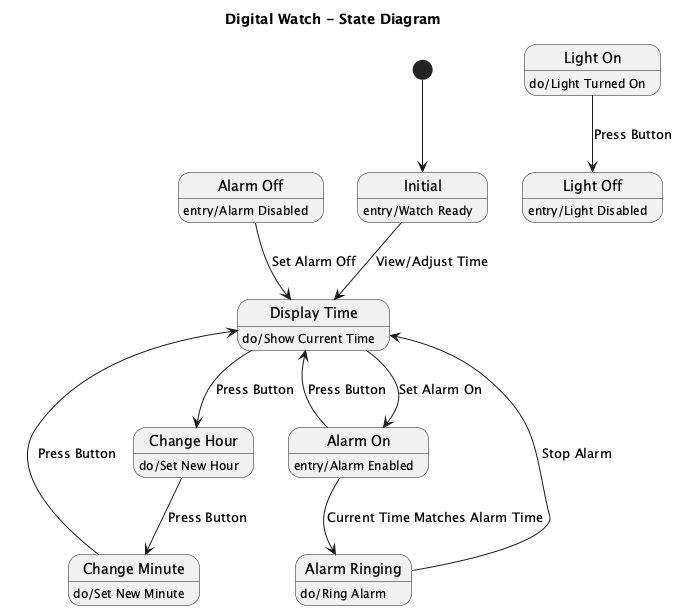

The diagram above was rendered by PlantUML. Its source (embedded in the PNG):
@startuml
title Digital Watch - State Diagram

state "Initial" as Initial
Initial : entry/Watch Ready

state "Display Time" as DisplayTime
DisplayTime : do/Show Current Time

state "Change Hour" as ChangeHour
ChangeHour : do/Set New Hour

state "Change Minute" as ChangeMinute
ChangeMinute : do/Set New Minute

state "Alarm On" as AlarmOn
AlarmOn : entry/Alarm Enabled

state "Alarm Off" as AlarmOff
AlarmOff : entry/Alarm Disabled

state "Alarm Ringing" as AlarmRinging
AlarmRinging : do/Ring Alarm

state "Light On" as LightOn
LightOn : do/Light Turned On

state "Light Off" as LightOff
LightOff : entry/Light Disabled

[*] --> Initial

Initial --> DisplayTime : View/Adjust Time
DisplayTime --> ChangeHour : Press Button
ChangeHour --> ChangeMinute : Press Button
ChangeMinute --> DisplayTime : Press Button
DisplayTime --> AlarmOn : Set Alarm On
AlarmOn --> DisplayTime : Press Button
AlarmOn --> AlarmRinging : Current Time Matches Alarm Time
AlarmRinging --> DisplayTime : Stop Alarm
AlarmOff --> DisplayTime : Set Alarm Off
LightOn --> LightOff : Press Button

@enduml